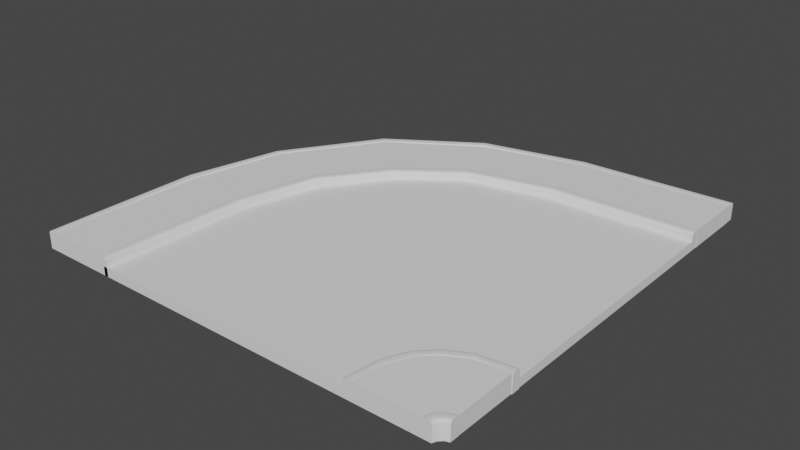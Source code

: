 # Source: CornerStreet.blend  (saved by Blender 3.0.42; exported with 4.5.12 LTS)
import bpy
from mathutils import Matrix  # noqa: F401  (used for matrix-valued properties, if any)

bpy.ops.wm.read_factory_settings(use_empty=True)
scene = bpy.context.scene
scene.name = 'Scene'

# ---- collections
col_collection = bpy.data.collections.new('Collection'); scene.collection.children.link(col_collection)

# ---- node groups
ng_auto_smooth = bpy.data.node_groups.new('Auto Smooth', 'GeometryNodeTree')
_s = ng_auto_smooth.interface.new_socket(name='Geometry', in_out='OUTPUT', socket_type='NodeSocketGeometry')
_s = ng_auto_smooth.interface.new_socket(name='Geometry', in_out='INPUT', socket_type='NodeSocketGeometry')
_s = ng_auto_smooth.interface.new_socket(name='Angle', in_out='INPUT', socket_type='NodeSocketFloat')
_s.subtype = 'ANGLE'
_s.min_value = 0.0
_s.max_value = 3.142
ng_auto_smooth.is_modifier = True
_N = ng_auto_smooth.nodes; _L = ng_auto_smooth.links
n0 = _N.new('NodeGroupOutput'); n0.name = 'Group Output'; n0.location = (480, -100)
n1 = _N.new('NodeGroupInput'); n1.name = 'Group Input'; n1.location = (-420, -300)
n2 = _N.new('NodeGroupInput'); n2.name = 'Group Input.001'; n2.location = (-60, -100)
n3 = _N.new('GeometryNodeSetShadeSmooth'); n3.name = 'Set Shade Smooth'; n3.location = (120, -100)
n3.domain = 'EDGE'
n4 = _N.new('GeometryNodeSetShadeSmooth'); n4.name = 'Set Shade Smooth.001'; n4.location = (300, -100)
n5 = _N.new('GeometryNodeInputMeshEdgeAngle'); n5.name = 'Edge Angle'; n5.location = (-420, -220)
n6 = _N.new('GeometryNodeInputEdgeSmooth'); n6.name = 'Is Edge Smooth'; n6.location = (-60, -160)
n7 = _N.new('GeometryNodeInputShadeSmooth'); n7.name = 'Is Face Smooth'; n7.location = (-240, -340)
n8 = _N.new('FunctionNodeBooleanMath'); n8.name = 'Boolean Math'; n8.location = (-60, -220)
n9 = _N.new('FunctionNodeCompare'); n9.name = 'Compare'; n9.location = (-240, -180)
n9.operation = 'LESS_EQUAL'
_L.new(n5.outputs[0], n9.inputs[0])
_L.new(n4.outputs[0], n0.inputs[0])
_L.new(n1.outputs[1], n9.inputs[1])
_L.new(n9.outputs[0], n8.inputs[0])
_L.new(n7.outputs[0], n8.inputs[1])
_L.new(n2.outputs[0], n3.inputs[0])
_L.new(n6.outputs[0], n3.inputs[1])
_L.new(n3.outputs[0], n4.inputs[0])
_L.new(n8.outputs[0], n3.inputs[2])
n0.is_active_output = True

# ---- world
world_world = bpy.data.worlds.new('World'); scene.world = world_world
world_world.use_nodes = True; world_world.node_tree.nodes.clear()
_N = world_world.node_tree.nodes; _L = world_world.node_tree.links
n0 = _N.new('ShaderNodeOutputWorld'); n0.name = 'World Output'; n0.location = (300, 300)
n1 = _N.new('ShaderNodeBackground'); n1.name = 'Background'; n1.location = (10, 300)
n1.inputs[0].default_value = (0.05088, 0.05088, 0.05088, 1.0)
_L.new(n1.outputs[0], n0.inputs[0])
n0.is_active_output = True
world_world.color = (0.05088, 0.05088, 0.05088)
world_world.use_sun_shadow = False
world_world.sun_shadow_jitter_overblur = 0.0

# ---- meshes
me_cube_002 = bpy.data.meshes.new('Cube.002')
me_cube_002.from_pydata([(-1.032, -1.0, -1.0), (-1.032, -1.0, 1.0), (-0.8776, 0.5614, -1.0), (-0.8776, 0.5614, 1.0), (1.0, -1.0, -1.0), (1.0, -1.0, 1.0), (1.0, 0.6, -1.0), (1.0, 0.6, 1.0)], [], [(0, 1, 3, 2), (2, 3, 7, 6), (6, 7, 5, 4), (4, 5, 1, 0), (2, 6, 4, 0), (7, 3, 1, 5)])
_uv = me_cube_002.uv_layers.new(name='UVMap')
_uv.uv.foreach_set('vector', [0.375, 0.0, 0.625, 0.0, 0.625, 0.25, 0.375, 0.25, 0.375, 0.25, 0.625, 0.25, 0.625, 0.5, 0.375, 0.5, 0.375, 0.5, 0.625, 0.5, 0.625, 0.75, 0.375, 0.75, 0.375, 0.75, 0.625, 0.75, 0.625, 1.0, 0.375, 1.0, 0.125, 0.5, 0.375, 0.5, 0.375, 0.75, 0.125, 0.75, 0.625, 0.5, 0.875, 0.5, 0.875, 0.75, 0.625, 0.75])
me_cube_002.use_remesh_fix_poles = True
me_cube_002.use_remesh_preserve_attributes = False
me_cube_002.update()
me_cube_004 = bpy.data.meshes.new('Cube.004')
me_cube_004.from_pydata([(-1.0, -1.0, -1.0), (-1.0, -1.0, 1.0), (12.72, 0.9195, -1.0), (12.72, 0.9195, 1.0), (1.0, -1.0, -1.0), (1.0, -1.0, 1.0), (12.72, 0.6395, -1.0), (12.72, 0.6395, 1.0), (-0.009666, 0.222, -1.083), (-0.009666, 0.222, 0.9166), (2.493, 0.1617, -1.0), (2.493, 0.1617, 0.9166), (7.778, 0.8922, 0.9166), (8.03, 0.6144, -1.0), (7.778, 0.8922, -1.083), (8.03, 0.6144, 0.9166), (-0.892, -0.1792, -1.0), (1.459, -0.1792, 0.9166), (-0.892, -0.1792, 0.9166), (1.459, -0.1792, -1.0), (1.878, 0.5728, -1.083), (4.224, 0.4169, 0.9166), (1.878, 0.5728, 0.9166), (4.224, 0.4169, -1.0), (4.824, 0.8111, 0.9166), (5.798, 0.5313, -1.0), (4.824, 0.8111, -1.083), (5.798, 0.5313, 0.9166)], [], [(14, 12, 3, 2), (2, 3, 7, 6), (19, 17, 5, 4), (4, 5, 1, 0), (16, 19, 4, 0), (17, 18, 1, 5), (21, 22, 9, 11), (20, 23, 10, 8), (23, 21, 11, 10), (16, 18, 9, 8), (6, 7, 15, 13), (2, 6, 13, 14), (7, 3, 12, 15), (26, 24, 12, 14), (0, 1, 18, 16), (11, 9, 18, 17), (8, 10, 19, 16), (10, 11, 17, 19), (8, 9, 22, 20), (25, 27, 21, 23), (26, 25, 23, 20), (27, 24, 22, 21), (15, 12, 24, 27), (14, 13, 25, 26), (13, 15, 27, 25), (20, 22, 24, 26)])
_uv = me_cube_004.uv_layers.new(name='UVMap')
_uv.uv.foreach_set('vector', [0.375, 0.1875, 0.625, 0.1875, 0.625, 0.25, 0.375, 0.25, 0.375, 0.25, 0.625, 0.25, 0.625, 0.5, 0.375, 0.5, 0.375, 0.6875, 0.625, 0.6875, 0.625, 0.75, 0.375, 0.75, 0.375, 0.75, 0.625, 0.75, 0.625, 1.0, 0.375, 1.0, 0.125, 0.6875, 0.375, 0.6875, 0.375, 0.75, 0.125, 0.75, 0.625, 0.6875, 0.875, 0.6875, 0.875, 0.75, 0.625, 0.75, 0.625, 0.5938, 0.875, 0.5938, 0.875, 0.625, 0.625, 0.625, 0.125, 0.5938, 0.375, 0.5938, 0.375, 0.625, 0.125, 0.625, 0.375, 0.5938, 0.625, 0.5938, 0.625, 0.625, 0.375, 0.625, 0.375, 0.0625, 0.625, 0.0625, 0.625, 0.125, 0.375, 0.125, 0.375, 0.5, 0.625, 0.5, 0.625, 0.5625, 0.375, 0.5625, 0.125, 0.5, 0.375, 0.5, 0.375, 0.5625, 0.125, 0.5625, 0.625, 0.5, 0.875, 0.5, 0.875, 0.5625, 0.625, 0.5625, 0.375, 0.1719, 0.625, 0.1719, 0.625, 0.1875, 0.375, 0.1875, 0.375, 0.0, 0.625, 0.0, 0.625, 0.0625, 0.375, 0.0625, 0.625, 0.625, 0.875, 0.625, 0.875, 0.6875, 0.625, 0.6875, 0.125, 0.625, 0.375, 0.625, 0.375, 0.6875, 0.125, 0.6875, 0.375, 0.625, 0.625, 0.625, 0.625, 0.6875, 0.375, 0.6875, 0.375, 0.125, 0.625, 0.125, 0.625, 0.1562, 0.375, 0.1562, 0.375, 0.5781, 0.625, 0.5781, 0.625, 0.5938, 0.375, 0.5938, 0.125, 0.5781, 0.375, 0.5781, 0.375, 0.5938, 0.125, 0.5938, 0.625, 0.5781, 0.875, 0.5781, 0.875, 0.5938, 0.625, 0.5938, 0.625, 0.5625, 0.875, 0.5625, 0.875, 0.5781, 0.625, 0.5781, 0.125, 0.5625, 0.375, 0.5625, 0.375, 0.5781, 0.125, 0.5781, 0.375, 0.5625, 0.625, 0.5625, 0.625, 0.5781, 0.375, 0.5781, 0.375, 0.1562, 0.625, 0.1562, 0.625, 0.1719, 0.375, 0.1719])
me_cube_004.use_remesh_fix_poles = True
me_cube_004.use_remesh_preserve_attributes = False
me_cube_004.update()
me_cube_005 = bpy.data.meshes.new('Cube.005')
me_cube_005.from_pydata([(-0.1, -5.0, -0.2), (8.099, 3.196, -0.2), (0.1, -5.0, -0.2), (8.099, 2.996, -0.2), (0.1, -5.0, 0.1493), (0.04929, -5.0, 0.2), (0.09321, -5.0, 0.1746), (0.07464, -5.0, 0.1932), (8.099, 3.047, 0.2), (8.099, 2.996, 0.1493), (8.099, 3.022, 0.1932), (8.099, 3.003, 0.1746), (-0.08459, -5.0, 0.2), (-0.1, -5.0, 0.1846), (-0.09229, -5.0, 0.1979), (-0.09793, -5.0, 0.1923), (8.099, 3.196, 0.1846), (8.099, 3.181, 0.2), (8.099, 3.194, 0.1923), (8.099, 3.189, 0.1979), (0.002853, -1.628, -0.2), (0.2012, -1.654, -0.2), (0.1509, -1.648, 0.1909), (0.176, -1.651, 0.1841), (0.1944, -1.653, 0.1656), (0.2012, -1.654, 0.1402), (0.01814, -1.63, 0.1909), (0.0105, -1.629, 0.1888), (0.004901, -1.629, 0.1832), (0.002853, -1.628, 0.1755), (4.829, 2.884, -0.2), (4.826, 2.91, 0.2024), (4.828, 2.891, 0.1839), (4.829, 2.884, 0.1585), (4.806, 3.067, 0.2092), (4.804, 3.083, -0.2), (4.823, 2.935, 0.2092), (4.805, 3.075, 0.2071), (4.804, 3.081, 0.2015), (4.804, 3.083, 0.1938), (2.874, 2.646, -0.2), (2.947, 2.516, 0.1903), (2.877, 2.639, 0.1979), (2.875, 2.644, 0.1923), (2.874, 2.646, 0.1846), (2.973, 2.472, -0.2), (2.96, 2.494, 0.1835), (2.969, 2.478, 0.1649), (2.973, 2.472, 0.1396), (2.881, 2.632, 0.2), (0.4893, 0.1952, -0.2), (0.6245, 0.132, 0.2076), (0.4962, 0.192, 0.2055), (0.4911, 0.1944, 0.1999), (0.4893, 0.1952, 0.1922), (0.6704, 0.1105, -0.2), (0.6474, 0.1212, 0.2008), (0.6643, 0.1133, 0.1822), (0.6704, 0.1105, 0.1569), (0.5032, 0.1887, 0.2076), (1.676, 1.49, -0.2), (1.658, 1.512, 0.1932), (1.67, 1.498, 0.1746), (1.674, 1.492, 0.1493), (1.558, 1.632, 0.2), (1.548, 1.644, -0.2), (1.642, 1.531, 0.2), (1.553, 1.638, 0.1979), (1.549, 1.642, 0.1923), (1.548, 1.644, 0.1846)], [], [(22, 26, 12, 5), (35, 39, 16, 1), (20, 21, 2, 0), (21, 25, 4, 2), (22, 5, 7, 23), (23, 7, 6, 24), (24, 6, 4, 25), (1, 16, 18, 19, 17, 8, 10, 11, 9, 3), (34, 17, 19, 37), (37, 19, 18, 38), (38, 18, 16, 39), (2, 4, 6, 7, 5, 12, 14, 15, 13, 0), (15, 28, 29, 13), (14, 27, 28, 15), (12, 26, 27, 14), (57, 24, 25, 58), (56, 23, 24, 57), (51, 22, 23, 56), (55, 58, 25, 21), (50, 55, 21, 20), (0, 13, 29, 20), (51, 59, 26, 22), (8, 17, 34, 36), (1, 3, 30, 35), (3, 9, 33, 30), (8, 36, 31, 10), (10, 31, 32, 11), (11, 32, 33, 9), (43, 38, 39, 44), (42, 37, 38, 43), (49, 34, 37, 42), (40, 44, 39, 35), (65, 69, 44, 40), (64, 49, 42, 67), (67, 42, 43, 68), (68, 43, 44, 69), (36, 34, 49, 41), (35, 30, 45, 40), (30, 33, 48, 45), (36, 41, 46, 31), (31, 46, 47, 32), (32, 47, 48, 33), (28, 53, 54, 29), (27, 52, 53, 28), (26, 59, 52, 27), (20, 29, 54, 50), (66, 64, 59, 51), (65, 60, 55, 50), (60, 63, 58, 55), (66, 51, 56, 61), (61, 56, 57, 62), (62, 57, 58, 63), (47, 62, 63, 48), (46, 61, 62, 47), (41, 66, 61, 46), (45, 48, 63, 60), (40, 45, 60, 65), (41, 49, 64, 66), (53, 68, 69, 54), (52, 67, 68, 53), (59, 64, 67, 52), (50, 54, 69, 65)])
me_cube_005.polygons.foreach_set('use_smooth', [True] * 62)
_uv = me_cube_005.uv_layers.new(name='UVMap')
_uv.uv.foreach_set('vector', [0.6884, 0.7125, 0.8557, 0.7125, 0.8557, 0.75, 0.6884, 0.75, 0.375, 0.2224, 0.6154, 0.2224, 0.6154, 0.25, 0.375, 0.25, 0.125, 0.7125, 0.375, 0.7125, 0.375, 0.75, 0.125, 0.75, 0.375, 0.7125, 0.5933, 0.7125, 0.5933, 0.75, 0.375, 0.75, 0.6884, 0.7125, 0.6884, 0.75, 0.6567, 0.75, 0.6567, 0.7125, 0.6567, 0.7125, 0.6567, 0.75, 0.6092, 0.75, 0.6092, 0.7125, 0.6092, 0.7125, 0.6092, 0.75, 0.5933, 0.75, 0.5933, 0.7125, 0.375, 0.25, 0.6154, 0.25, 0.6202, 0.2526, 0.6237, 0.2596, 0.625, 0.2693, 0.625, 0.4366, 0.6208, 0.4683, 0.6092, 0.4915, 0.5933, 0.5, 0.375, 0.5, 0.8557, 0.5276, 0.8557, 0.5, 0.8654, 0.5, 0.8654, 0.5276, 0.625, 0.2224, 0.625, 0.25, 0.6202, 0.25, 0.6202, 0.2224, 0.6202, 0.2224, 0.6202, 0.25, 0.6154, 0.25, 0.6154, 0.2224, 0.375, 0.75, 0.5933, 0.75, 0.6092, 0.7585, 0.6208, 0.7817, 0.625, 0.8134, 0.625, 0.9807, 0.6237, 0.9904, 0.6202, 0.9974, 0.6154, 1.0, 0.375, 1.0, 0.6202, 0.0, 0.6202, 0.0375, 0.6154, 0.0375, 0.6154, 0.0, 0.625, 0.0, 0.625, 0.0375, 0.6202, 0.0375, 0.6202, 0.0, 0.8557, 0.75, 0.8557, 0.7125, 0.8654, 0.7125, 0.8654, 0.75, 0.6092, 0.6422, 0.6092, 0.7125, 0.5933, 0.7125, 0.5933, 0.6422, 0.6567, 0.6422, 0.6567, 0.7125, 0.6092, 0.7125, 0.6092, 0.6422, 0.6884, 0.6422, 0.6884, 0.7125, 0.6567, 0.7125, 0.6567, 0.6422, 0.375, 0.6422, 0.5933, 0.6422, 0.5933, 0.7125, 0.375, 0.7125, 0.125, 0.6422, 0.375, 0.6422, 0.375, 0.7125, 0.125, 0.7125, 0.375, 0.0, 0.6154, 0.0, 0.6154, 0.0375, 0.375, 0.0375, 0.6884, 0.6422, 0.8557, 0.6422, 0.8557, 0.7125, 0.6884, 0.7125, 0.6884, 0.5, 0.8557, 0.5, 0.8557, 0.5276, 0.6884, 0.5276, 0.125, 0.5, 0.375, 0.5, 0.375, 0.5276, 0.125, 0.5276, 0.375, 0.5, 0.5933, 0.5, 0.5933, 0.5276, 0.375, 0.5276, 0.6884, 0.5, 0.6884, 0.5276, 0.6567, 0.5276, 0.6567, 0.5, 0.6567, 0.5, 0.6567, 0.5276, 0.6092, 0.5276, 0.6092, 0.5, 0.6092, 0.5, 0.6092, 0.5276, 0.5933, 0.5276, 0.5933, 0.5, 0.6202, 0.178, 0.6202, 0.2224, 0.6154, 0.2224, 0.6154, 0.178, 0.625, 0.178, 0.625, 0.2224, 0.6202, 0.2224, 0.6202, 0.178, 0.8557, 0.572, 0.8557, 0.5276, 0.8654, 0.5276, 0.8654, 0.572, 0.375, 0.178, 0.6154, 0.178, 0.6154, 0.2224, 0.375, 0.2224, 0.375, 0.1429, 0.6154, 0.1429, 0.6154, 0.178, 0.375, 0.178, 0.8557, 0.6071, 0.8557, 0.572, 0.8654, 0.572, 0.8654, 0.6071, 0.625, 0.1429, 0.625, 0.178, 0.6202, 0.178, 0.6202, 0.1429, 0.6202, 0.1429, 0.6202, 0.178, 0.6154, 0.178, 0.6154, 0.1429, 0.6884, 0.5276, 0.8557, 0.5276, 0.8557, 0.572, 0.6884, 0.572, 0.125, 0.5276, 0.375, 0.5276, 0.375, 0.572, 0.125, 0.572, 0.375, 0.5276, 0.5933, 0.5276, 0.5933, 0.572, 0.375, 0.572, 0.6884, 0.5276, 0.6884, 0.572, 0.6567, 0.572, 0.6567, 0.5276, 0.6567, 0.5276, 0.6567, 0.572, 0.6092, 0.572, 0.6092, 0.5276, 0.6092, 0.5276, 0.6092, 0.572, 0.5933, 0.572, 0.5933, 0.5276, 0.6202, 0.0375, 0.6202, 0.1078, 0.6154, 0.1078, 0.6154, 0.0375, 0.625, 0.0375, 0.625, 0.1078, 0.6202, 0.1078, 0.6202, 0.0375, 0.8557, 0.7125, 0.8557, 0.6422, 0.8654, 0.6422, 0.8654, 0.7125, 0.375, 0.0375, 0.6154, 0.0375, 0.6154, 0.1078, 0.375, 0.1078, 0.6884, 0.6071, 0.8557, 0.6071, 0.8557, 0.6422, 0.6884, 0.6422, 0.125, 0.6071, 0.375, 0.6071, 0.375, 0.6422, 0.125, 0.6422, 0.375, 0.6071, 0.5933, 0.6071, 0.5933, 0.6422, 0.375, 0.6422, 0.6884, 0.6071, 0.6884, 0.6422, 0.6567, 0.6422, 0.6567, 0.6071, 0.6567, 0.6071, 0.6567, 0.6422, 0.6092, 0.6422, 0.6092, 0.6071, 0.6092, 0.6071, 0.6092, 0.6422, 0.5933, 0.6422, 0.5933, 0.6071, 0.6092, 0.572, 0.6092, 0.6071, 0.5933, 0.6071, 0.5933, 0.572, 0.6567, 0.572, 0.6567, 0.6071, 0.6092, 0.6071, 0.6092, 0.572, 0.6884, 0.572, 0.6884, 0.6071, 0.6567, 0.6071, 0.6567, 0.572, 0.375, 0.572, 0.5933, 0.572, 0.5933, 0.6071, 0.375, 0.6071, 0.125, 0.572, 0.375, 0.572, 0.375, 0.6071, 0.125, 0.6071, 0.6884, 0.572, 0.8557, 0.572, 0.8557, 0.6071, 0.6884, 0.6071, 0.6202, 0.1078, 0.6202, 0.1429, 0.6154, 0.1429, 0.6154, 0.1078, 0.625, 0.1078, 0.625, 0.1429, 0.6202, 0.1429, 0.6202, 0.1078, 0.8557, 0.6422, 0.8557, 0.6071, 0.8654, 0.6071, 0.8654, 0.6422, 0.375, 0.1078, 0.6154, 0.1078, 0.6154, 0.1429, 0.375, 0.1429])
me_cube_005.use_remesh_fix_poles = True
me_cube_005.use_remesh_preserve_attributes = False
me_cube_005.update()
me_cube_010 = bpy.data.meshes.new('Cube.010')
me_cube_010.from_pydata([(-9.7, -4.6, -0.2), (-0.1, 5.0, -0.2), (-9.7, -4.8, -0.2), (0.1, 5.0, -0.2), (-9.7, -4.8, 0.1493), (-9.7, -4.75, 0.2), (-9.7, -4.794, 0.1746), (-9.7, -4.775, 0.1932), (0.04929, 5.0, 0.2), (0.1, 5.0, 0.1493), (0.07464, 5.0, 0.1932), (0.09321, 5.0, 0.1746), (-9.7, -4.616, 0.2), (-9.7, -4.6, 0.1846), (-9.7, -4.608, 0.1979), (-9.7, -4.603, 0.1923), (-0.1, 5.0, 0.1846), (-0.08459, 5.0, 0.2), (-0.09793, 5.0, 0.1923), (-0.09229, 5.0, 0.1979), (-6.272, -4.462, -0.2), (-6.231, -4.657, -0.2), (-6.241, -4.608, 0.1909), (-6.236, -4.633, 0.1841), (-6.232, -4.651, 0.1656), (-6.231, -4.657, 0.1402), (-6.269, -4.477, 0.1909), (-6.27, -4.469, 0.1888), (-6.272, -4.464, 0.1832), (-6.272, -4.462, 0.1755), (0.01086, 1.498, -0.2), (-0.0141, 1.502, 0.2024), (0.004173, 1.499, 0.1839), (0.01086, 1.498, 0.1585), (-0.1709, 1.53, 0.2092), (-0.186, 1.533, -0.2), (-0.03906, 1.507, 0.2092), (-0.1785, 1.532, 0.2071), (-0.184, 1.533, 0.2015), (-0.186, 1.533, 0.1938), (-0.6595, -0.5971, -0.2), (-0.5211, -0.6531, 0.1903), (-0.6523, -0.6, 0.1979), (-0.6576, -0.5979, 0.1923), (-0.6595, -0.5971, 0.1846), (-0.4741, -0.6721, -0.2), (-0.4976, -0.6626, 0.1835), (-0.4804, -0.6695, 0.1649), (-0.4741, -0.6721, 0.1396), (-0.6452, -0.6029, 0.2), (-3.993, -3.912, -0.2), (-3.923, -4.043, 0.2076), (-3.99, -3.918, 0.2055), (-3.992, -3.913, 0.1999), (-3.993, -3.912, 0.1922), (-3.899, -4.088, -0.2), (-3.911, -4.066, 0.2008), (-3.902, -4.082, 0.1822), (-3.899, -4.088, 0.1569), (-3.986, -3.925, 0.2076), (-1.887, -2.789, -0.2), (-1.91, -2.772, 0.1932), (-1.895, -2.783, 0.1746), (-1.89, -2.788, 0.1493), (-2.035, -2.678, 0.2), (-2.047, -2.669, -0.2), (-1.93, -2.757, 0.2), (-2.041, -2.674, 0.1979), (-2.045, -2.67, 0.1923), (-2.047, -2.669, 0.1846)], [], [(22, 26, 12, 5), (35, 39, 16, 1), (20, 21, 2, 0), (21, 25, 4, 2), (22, 5, 7, 23), (23, 7, 6, 24), (24, 6, 4, 25), (1, 16, 18, 19, 17, 8, 10, 11, 9, 3), (34, 17, 19, 37), (37, 19, 18, 38), (38, 18, 16, 39), (2, 4, 6, 7, 5, 12, 14, 15, 13, 0), (15, 28, 29, 13), (14, 27, 28, 15), (12, 26, 27, 14), (57, 24, 25, 58), (56, 23, 24, 57), (51, 22, 23, 56), (55, 58, 25, 21), (50, 55, 21, 20), (0, 13, 29, 20), (51, 59, 26, 22), (8, 17, 34, 36), (1, 3, 30, 35), (3, 9, 33, 30), (8, 36, 31, 10), (10, 31, 32, 11), (11, 32, 33, 9), (43, 38, 39, 44), (42, 37, 38, 43), (49, 34, 37, 42), (40, 44, 39, 35), (65, 69, 44, 40), (64, 49, 42, 67), (67, 42, 43, 68), (68, 43, 44, 69), (36, 34, 49, 41), (35, 30, 45, 40), (30, 33, 48, 45), (36, 41, 46, 31), (31, 46, 47, 32), (32, 47, 48, 33), (28, 53, 54, 29), (27, 52, 53, 28), (26, 59, 52, 27), (20, 29, 54, 50), (66, 64, 59, 51), (65, 60, 55, 50), (60, 63, 58, 55), (66, 51, 56, 61), (61, 56, 57, 62), (62, 57, 58, 63), (47, 62, 63, 48), (46, 61, 62, 47), (41, 66, 61, 46), (45, 48, 63, 60), (40, 45, 60, 65), (41, 49, 64, 66), (53, 68, 69, 54), (52, 67, 68, 53), (59, 64, 67, 52), (50, 54, 69, 65)])
me_cube_010.polygons.foreach_set('use_smooth', [True] * 62)
_uv = me_cube_010.uv_layers.new(name='UVMap')
_uv.uv.foreach_set('vector', [0.6884, 0.7125, 0.8557, 0.7125, 0.8557, 0.75, 0.6884, 0.75, 0.375, 0.2224, 0.6154, 0.2224, 0.6154, 0.25, 0.375, 0.25, 0.125, 0.7125, 0.375, 0.7125, 0.375, 0.75, 0.125, 0.75, 0.375, 0.7125, 0.5933, 0.7125, 0.5933, 0.75, 0.375, 0.75, 0.6884, 0.7125, 0.6884, 0.75, 0.6567, 0.75, 0.6567, 0.7125, 0.6567, 0.7125, 0.6567, 0.75, 0.6092, 0.75, 0.6092, 0.7125, 0.6092, 0.7125, 0.6092, 0.75, 0.5933, 0.75, 0.5933, 0.7125, 0.375, 0.25, 0.6154, 0.25, 0.6202, 0.2526, 0.6237, 0.2596, 0.625, 0.2693, 0.625, 0.4366, 0.6208, 0.4683, 0.6092, 0.4915, 0.5933, 0.5, 0.375, 0.5, 0.8557, 0.5276, 0.8557, 0.5, 0.8654, 0.5, 0.8654, 0.5276, 0.625, 0.2224, 0.625, 0.25, 0.6202, 0.25, 0.6202, 0.2224, 0.6202, 0.2224, 0.6202, 0.25, 0.6154, 0.25, 0.6154, 0.2224, 0.375, 0.75, 0.5933, 0.75, 0.6092, 0.7585, 0.6208, 0.7817, 0.625, 0.8134, 0.625, 0.9807, 0.6237, 0.9904, 0.6202, 0.9974, 0.6154, 1.0, 0.375, 1.0, 0.6202, 0.0, 0.6202, 0.0375, 0.6154, 0.0375, 0.6154, 0.0, 0.625, 0.0, 0.625, 0.0375, 0.6202, 0.0375, 0.6202, 0.0, 0.8557, 0.75, 0.8557, 0.7125, 0.8654, 0.7125, 0.8654, 0.75, 0.6092, 0.6422, 0.6092, 0.7125, 0.5933, 0.7125, 0.5933, 0.6422, 0.6567, 0.6422, 0.6567, 0.7125, 0.6092, 0.7125, 0.6092, 0.6422, 0.6884, 0.6422, 0.6884, 0.7125, 0.6567, 0.7125, 0.6567, 0.6422, 0.375, 0.6422, 0.5933, 0.6422, 0.5933, 0.7125, 0.375, 0.7125, 0.125, 0.6422, 0.375, 0.6422, 0.375, 0.7125, 0.125, 0.7125, 0.375, 0.0, 0.6154, 0.0, 0.6154, 0.0375, 0.375, 0.0375, 0.6884, 0.6422, 0.8557, 0.6422, 0.8557, 0.7125, 0.6884, 0.7125, 0.6884, 0.5, 0.8557, 0.5, 0.8557, 0.5276, 0.6884, 0.5276, 0.125, 0.5, 0.375, 0.5, 0.375, 0.5276, 0.125, 0.5276, 0.375, 0.5, 0.5933, 0.5, 0.5933, 0.5276, 0.375, 0.5276, 0.6884, 0.5, 0.6884, 0.5276, 0.6567, 0.5276, 0.6567, 0.5, 0.6567, 0.5, 0.6567, 0.5276, 0.6092, 0.5276, 0.6092, 0.5, 0.6092, 0.5, 0.6092, 0.5276, 0.5933, 0.5276, 0.5933, 0.5, 0.6202, 0.178, 0.6202, 0.2224, 0.6154, 0.2224, 0.6154, 0.178, 0.625, 0.178, 0.625, 0.2224, 0.6202, 0.2224, 0.6202, 0.178, 0.8557, 0.572, 0.8557, 0.5276, 0.8654, 0.5276, 0.8654, 0.572, 0.375, 0.178, 0.6154, 0.178, 0.6154, 0.2224, 0.375, 0.2224, 0.375, 0.1429, 0.6154, 0.1429, 0.6154, 0.178, 0.375, 0.178, 0.8557, 0.6071, 0.8557, 0.572, 0.8654, 0.572, 0.8654, 0.6071, 0.625, 0.1429, 0.625, 0.178, 0.6202, 0.178, 0.6202, 0.1429, 0.6202, 0.1429, 0.6202, 0.178, 0.6154, 0.178, 0.6154, 0.1429, 0.6884, 0.5276, 0.8557, 0.5276, 0.8557, 0.572, 0.6884, 0.572, 0.125, 0.5276, 0.375, 0.5276, 0.375, 0.572, 0.125, 0.572, 0.375, 0.5276, 0.5933, 0.5276, 0.5933, 0.572, 0.375, 0.572, 0.6884, 0.5276, 0.6884, 0.572, 0.6567, 0.572, 0.6567, 0.5276, 0.6567, 0.5276, 0.6567, 0.572, 0.6092, 0.572, 0.6092, 0.5276, 0.6092, 0.5276, 0.6092, 0.572, 0.5933, 0.572, 0.5933, 0.5276, 0.6202, 0.0375, 0.6202, 0.1078, 0.6154, 0.1078, 0.6154, 0.0375, 0.625, 0.0375, 0.625, 0.1078, 0.6202, 0.1078, 0.6202, 0.0375, 0.8557, 0.7125, 0.8557, 0.6422, 0.8654, 0.6422, 0.8654, 0.7125, 0.375, 0.0375, 0.6154, 0.0375, 0.6154, 0.1078, 0.375, 0.1078, 0.6884, 0.6071, 0.8557, 0.6071, 0.8557, 0.6422, 0.6884, 0.6422, 0.125, 0.6071, 0.375, 0.6071, 0.375, 0.6422, 0.125, 0.6422, 0.375, 0.6071, 0.5933, 0.6071, 0.5933, 0.6422, 0.375, 0.6422, 0.6884, 0.6071, 0.6884, 0.6422, 0.6567, 0.6422, 0.6567, 0.6071, 0.6567, 0.6071, 0.6567, 0.6422, 0.6092, 0.6422, 0.6092, 0.6071, 0.6092, 0.6071, 0.6092, 0.6422, 0.5933, 0.6422, 0.5933, 0.6071, 0.6092, 0.572, 0.6092, 0.6071, 0.5933, 0.6071, 0.5933, 0.572, 0.6567, 0.572, 0.6567, 0.6071, 0.6092, 0.6071, 0.6092, 0.572, 0.6884, 0.572, 0.6884, 0.6071, 0.6567, 0.6071, 0.6567, 0.572, 0.375, 0.572, 0.5933, 0.572, 0.5933, 0.6071, 0.375, 0.6071, 0.125, 0.572, 0.375, 0.572, 0.375, 0.6071, 0.125, 0.6071, 0.6884, 0.572, 0.8557, 0.572, 0.8557, 0.6071, 0.6884, 0.6071, 0.6202, 0.1078, 0.6202, 0.1429, 0.6154, 0.1429, 0.6154, 0.1078, 0.625, 0.1078, 0.625, 0.1429, 0.6202, 0.1429, 0.6202, 0.1078, 0.8557, 0.6422, 0.8557, 0.6071, 0.8654, 0.6071, 0.8654, 0.6422, 0.375, 0.1078, 0.6154, 0.1078, 0.6154, 0.1429, 0.375, 0.1429])
me_cube_010.use_remesh_fix_poles = True
me_cube_010.use_remesh_preserve_attributes = False
me_cube_010.update()
me_cube_011 = bpy.data.meshes.new('Cube.011')
me_cube_011.from_pydata([(-0.1, 5.0, -0.2), (0.1, 5.0, -0.2), (0.04929, 5.0, 0.2), (0.1, 5.0, 0.1493), (0.07464, 5.0, 0.1932), (0.09321, 5.0, 0.1746), (-0.1, 5.0, 0.1846), (-0.08459, 5.0, 0.2), (-0.09793, 5.0, 0.1923), (-0.09229, 5.0, 0.1979), (-1.094, 3.112, 0.1827), (-1.186, 3.264, 0.2081), (-1.091, 3.106, -0.2), (-1.104, 3.128, 0.2013), (-1.091, 3.106, 0.1573), (-1.194, 3.277, 0.1926), (-1.193, 3.276, 0.2004), (-1.19, 3.271, 0.206), (-1.117, 3.15, 0.2081), (-1.194, 3.277, -0.2), (-1.91, 3.001, -0.2082), (-1.91, 3.026, 0.1942), (-1.91, 3.007, 0.1757), (-1.91, 3.001, 0.1503), (-1.91, 3.185, 0.201), (-1.91, 3.201, -0.2082), (-1.91, 3.051, 0.201), (-1.91, 3.193, 0.1989), (-1.91, 3.199, 0.1933), (-1.91, 3.201, 0.1856), (-0.6061, 3.401, 0.2001), (-0.7109, 3.52, 0.2069), (-0.5894, 3.381, 0.1562), (-0.5894, 3.381, -0.2), (-0.5939, 3.387, 0.1815), (-0.7211, 3.532, 0.1915), (-0.7197, 3.53, 0.1992), (-0.716, 3.526, 0.2048), (-0.6228, 3.42, 0.2069), (-0.7211, 3.532, -0.2), (-0.2323, 3.752, 0.1792), (-0.2265, 3.749, 0.1539), (-0.2483, 3.762, 0.1978), (-0.2265, 3.749, -0.2), (-0.3848, 3.844, 0.2046), (-0.398, 3.852, 0.1892), (-0.3962, 3.851, 0.1969), (-0.3914, 3.848, 0.2025), (-0.27, 3.775, 0.2046), (-0.398, 3.852, -0.2), (-0.1888, 4.317, 0.1871), (-0.1869, 4.316, 0.1948), (-0.1817, 4.314, 0.2005), (-0.05044, 4.261, 0.2025), (-0.1888, 4.317, -0.2), (-0.1745, 4.311, 0.2025), (-0.003436, 4.242, 0.1518), (-0.009734, 4.245, 0.1772), (-0.02694, 4.251, 0.1957), (-0.003436, 4.242, -0.2)], [], [(54, 50, 6, 0), (0, 6, 8, 9, 7, 2, 4, 5, 3, 1), (55, 7, 9, 52), (52, 9, 8, 51), (51, 8, 6, 50), (38, 31, 11, 18), (28, 16, 15, 29), (27, 17, 16, 28), (34, 10, 14, 32), (38, 18, 13, 30), (33, 32, 14, 12), (30, 13, 10, 34), (18, 11, 24, 26), (19, 12, 20, 25), (12, 14, 23, 20), (18, 26, 21, 13), (13, 21, 22, 10), (10, 22, 23, 14), (53, 48, 42, 58), (53, 55, 44, 48), (17, 37, 36, 16), (43, 41, 32, 33), (48, 38, 30, 42), (54, 59, 43, 49), (59, 56, 41, 43), (58, 42, 40, 57), (16, 36, 35, 15), (49, 43, 33, 39), (57, 40, 41, 56), (40, 34, 32, 41), (36, 46, 45, 35), (31, 44, 47, 37), (48, 44, 31, 38), (24, 11, 17, 27), (25, 29, 15, 19), (39, 33, 12, 19), (2, 7, 55, 53), (47, 52, 51, 46), (4, 58, 57, 5), (46, 51, 50, 45), (5, 57, 56, 3), (24, 27, 28, 29, 25, 20, 23, 22, 21, 26), (49, 45, 50, 54), (39, 35, 45, 49), (19, 15, 35, 39), (37, 47, 46, 36), (42, 30, 34, 40), (11, 31, 37, 17), (2, 53, 58, 4), (1, 3, 56, 59), (0, 1, 59, 54), (44, 55, 52, 47)])
me_cube_011.polygons.foreach_set('use_smooth', [True] * 52)
_uv = me_cube_011.uv_layers.new(name='UVMap')
_uv.uv.foreach_set('vector', [0.375, 0.2424, 0.6154, 0.2424, 0.6154, 0.25, 0.375, 0.25, 0.375, 0.25, 0.6154, 0.25, 0.6202, 0.2526, 0.6237, 0.2596, 0.625, 0.2693, 0.625, 0.4366, 0.6208, 0.4683, 0.6092, 0.4915, 0.5933, 0.5, 0.375, 0.5, 0.8557, 0.5076, 0.8557, 0.5, 0.8654, 0.5, 0.8654, 0.5076, 0.625, 0.2424, 0.625, 0.25, 0.6202, 0.25, 0.6202, 0.2424, 0.6202, 0.2424, 0.6202, 0.25, 0.6154, 0.25, 0.6154, 0.2424, 0.6884, 0.5207, 0.8557, 0.5207, 0.8557, 0.5242, 0.6884, 0.5242, 0.6202, 0.2224, 0.6202, 0.2258, 0.6154, 0.2258, 0.6154, 0.2224, 0.625, 0.2224, 0.625, 0.2258, 0.6202, 0.2258, 0.6202, 0.2224, 0.6092, 0.5207, 0.6092, 0.5242, 0.5933, 0.5242, 0.5933, 0.5207, 0.6884, 0.5207, 0.6884, 0.5242, 0.6567, 0.5242, 0.6567, 0.5207, 0.375, 0.5207, 0.5933, 0.5207, 0.5933, 0.5242, 0.375, 0.5242, 0.6567, 0.5207, 0.6567, 0.5242, 0.6092, 0.5242, 0.6092, 0.5207, 0.6884, 0.5242, 0.8557, 0.5242, 0.8557, 0.5276, 0.6884, 0.5276, 0.125, 0.5242, 0.375, 0.5242, 0.375, 0.5276, 0.125, 0.5276, 0.375, 0.5242, 0.5933, 0.5242, 0.5933, 0.5276, 0.375, 0.5276, 0.6884, 0.5242, 0.6884, 0.5276, 0.6567, 0.5276, 0.6567, 0.5242, 0.6567, 0.5242, 0.6567, 0.5276, 0.6092, 0.5276, 0.6092, 0.5242, 0.6092, 0.5242, 0.6092, 0.5276, 0.5933, 0.5276, 0.5933, 0.5242, 0.6884, 0.5076, 0.6884, 0.5138, 0.6567, 0.5138, 0.6567, 0.5076, 0.6884, 0.5076, 0.8557, 0.5076, 0.8557, 0.5138, 0.6884, 0.5138, 0.625, 0.2258, 0.625, 0.2293, 0.6202, 0.2293, 0.6202, 0.2258, 0.375, 0.5138, 0.5933, 0.5138, 0.5933, 0.5207, 0.375, 0.5207, 0.6884, 0.5138, 0.6884, 0.5207, 0.6567, 0.5207, 0.6567, 0.5138, 0.125, 0.5076, 0.375, 0.5076, 0.375, 0.5138, 0.125, 0.5138, 0.375, 0.5076, 0.5933, 0.5076, 0.5933, 0.5138, 0.375, 0.5138, 0.6567, 0.5076, 0.6567, 0.5138, 0.6092, 0.5138, 0.6092, 0.5076, 0.6202, 0.2258, 0.6202, 0.2293, 0.6154, 0.2293, 0.6154, 0.2258, 0.125, 0.5138, 0.375, 0.5138, 0.375, 0.5207, 0.125, 0.5207, 0.6092, 0.5076, 0.6092, 0.5138, 0.5933, 0.5138, 0.5933, 0.5076, 0.6092, 0.5138, 0.6092, 0.5207, 0.5933, 0.5207, 0.5933, 0.5138, 0.6202, 0.2293, 0.6202, 0.2362, 0.6154, 0.2362, 0.6154, 0.2293, 0.8557, 0.5207, 0.8557, 0.5138, 0.8654, 0.5138, 0.8654, 0.5207, 0.6884, 0.5138, 0.8557, 0.5138, 0.8557, 0.5207, 0.6884, 0.5207, 0.8557, 0.5276, 0.8557, 0.5242, 0.8654, 0.5242, 0.8654, 0.5276, 0.375, 0.2224, 0.6154, 0.2224, 0.6154, 0.2258, 0.375, 0.2258, 0.125, 0.5207, 0.375, 0.5207, 0.375, 0.5242, 0.125, 0.5242, 0.6884, 0.5, 0.8557, 0.5, 0.8557, 0.5076, 0.6884, 0.5076, 0.625, 0.2362, 0.625, 0.2424, 0.6202, 0.2424, 0.6202, 0.2362, 0.6567, 0.5, 0.6567, 0.5076, 0.6092, 0.5076, 0.6092, 0.5, 0.6202, 0.2362, 0.6202, 0.2424, 0.6154, 0.2424, 0.6154, 0.2362, 0.6092, 0.5, 0.6092, 0.5076, 0.5933, 0.5076, 0.5933, 0.5, 0.8557, 0.5276, 0.8654, 0.5276, 0.6202, 0.2224, 0.6154, 0.2224, 0.375, 0.2224, 0.375, 0.5276, 0.5933, 0.5276, 0.6092, 0.5276, 0.6567, 0.5276, 0.6884, 0.5276, 0.375, 0.2362, 0.6154, 0.2362, 0.6154, 0.2424, 0.375, 0.2424, 0.375, 0.2293, 0.6154, 0.2293, 0.6154, 0.2362, 0.375, 0.2362, 0.375, 0.2258, 0.6154, 0.2258, 0.6154, 0.2293, 0.375, 0.2293, 0.625, 0.2293, 0.625, 0.2362, 0.6202, 0.2362, 0.6202, 0.2293, 0.6567, 0.5138, 0.6567, 0.5207, 0.6092, 0.5207, 0.6092, 0.5138, 0.8557, 0.5242, 0.8557, 0.5207, 0.8654, 0.5207, 0.8654, 0.5242, 0.6884, 0.5, 0.6884, 0.5076, 0.6567, 0.5076, 0.6567, 0.5, 0.375, 0.5, 0.5933, 0.5, 0.5933, 0.5076, 0.375, 0.5076, 0.125, 0.5, 0.375, 0.5, 0.375, 0.5076, 0.125, 0.5076, 0.8557, 0.5138, 0.8557, 0.5076, 0.8654, 0.5076, 0.8654, 0.5138])
me_cube_011.use_remesh_fix_poles = True
me_cube_011.use_remesh_preserve_attributes = False
me_cube_011.update()
me_cube_012 = bpy.data.meshes.new('Cube.012')
me_cube_012.from_pydata([(-0.1, -5.0, -0.2), (0.1, -5.0, -0.2), (0.1, -5.0, 0.1493), (0.04929, -5.0, 0.2), (0.09321, -5.0, 0.1746), (0.07464, -5.0, 0.1932), (-0.08459, -5.0, 0.2), (-0.1, -5.0, 0.1846), (-0.09229, -5.0, 0.1979), (-0.09793, -5.0, 0.1923), (0.3039, -4.602, -0.2), (0.3039, -4.802, -0.2), (0.3039, -4.749, 0.1989), (0.3039, -4.775, 0.1921), (0.3039, -4.793, 0.1735), (0.3039, -4.8, 0.1482), (0.3039, -4.615, 0.1989), (0.3039, -4.608, 0.1968), (0.3039, -4.602, 0.1912), (0.3039, -4.6, 0.1835), (-0.04739, -4.82, -0.2), (0.08239, -4.894, 0.1968), (-0.04069, -4.824, 0.1948), (-0.0456, -4.821, 0.1891), (-0.04739, -4.82, 0.1814), (0.1265, -4.919, -0.2), (0.1044, -4.907, 0.19), (0.1206, -4.916, 0.1715), (0.1265, -4.919, 0.1461), (-0.03399, -4.828, 0.1968), (0.2074, -4.836, -0.2), (0.1936, -4.815, 0.1871), (0.2037, -4.831, 0.1685), (0.2074, -4.836, 0.1432), (0.1071, -4.681, 0.1939), (0.09874, -4.668, -0.2), (0.1798, -4.794, 0.1939), (0.1029, -4.675, 0.1918), (0.09986, -4.67, 0.1862), (0.09874, -4.668, 0.1785)], [], [(21, 29, 6, 3), (20, 25, 1, 0), (25, 28, 2, 1), (21, 3, 5, 26), (26, 5, 4, 27), (27, 4, 2, 28), (1, 2, 4, 5, 3, 6, 8, 9, 7, 0), (38, 18, 19, 39), (37, 17, 18, 38), (34, 16, 17, 37), (35, 39, 19, 10), (19, 18, 17, 16, 12, 13, 14, 15, 11, 10), (0, 7, 24, 20), (6, 29, 22, 8), (8, 22, 23, 9), (9, 23, 24, 7), (32, 27, 28, 33), (31, 26, 27, 32), (36, 21, 26, 31), (30, 33, 28, 25), (35, 30, 25, 20), (36, 34, 29, 21), (12, 16, 34, 36), (10, 11, 30, 35), (11, 15, 33, 30), (12, 36, 31, 13), (13, 31, 32, 14), (14, 32, 33, 15), (20, 24, 39, 35), (29, 34, 37, 22), (22, 37, 38, 23), (23, 38, 39, 24)])
me_cube_012.polygons.foreach_set('use_smooth', [True] * 32)
_uv = me_cube_012.uv_layers.new(name='UVMap')
_uv.uv.foreach_set('vector', [0.6884, 0.7369, 0.8557, 0.7369, 0.8557, 0.75, 0.6884, 0.75, 0.125, 0.7369, 0.375, 0.7369, 0.375, 0.75, 0.125, 0.75, 0.375, 0.7369, 0.5933, 0.7369, 0.5933, 0.75, 0.375, 0.75, 0.6884, 0.7369, 0.6884, 0.75, 0.6567, 0.75, 0.6567, 0.7369, 0.6567, 0.7369, 0.6567, 0.75, 0.6092, 0.75, 0.6092, 0.7369, 0.6092, 0.7369, 0.6092, 0.75, 0.5933, 0.75, 0.5933, 0.7369, 0.375, 0.75, 0.5933, 0.75, 0.6092, 0.7585, 0.6208, 0.7817, 0.625, 0.8134, 0.625, 0.9807, 0.6237, 0.9904, 0.6202, 0.9974, 0.6154, 1.0, 0.375, 1.0, 0.6202, 0.02531, 0.6202, 0.0375, 0.6154, 0.0375, 0.6154, 0.02531, 0.625, 0.02531, 0.625, 0.0375, 0.6202, 0.0375, 0.6202, 0.02531, 0.8557, 0.7247, 0.8557, 0.7125, 0.8654, 0.7125, 0.8654, 0.7247, 0.375, 0.02531, 0.6154, 0.02531, 0.6154, 0.0375, 0.375, 0.0375, 0.6154, 0.0375, 0.6202, 0.0375, 0.8654, 0.7125, 0.8557, 0.7125, 0.6884, 0.7125, 0.6567, 0.7125, 0.6092, 0.7125, 0.5933, 0.7125, 0.375, 0.7125, 0.375, 0.0375, 0.375, 0.0, 0.6154, 0.0, 0.6154, 0.01312, 0.375, 0.01313, 0.8557, 0.75, 0.8557, 0.7369, 0.8654, 0.7369, 0.8654, 0.75, 0.625, 0.0, 0.625, 0.01313, 0.6202, 0.01313, 0.6202, 0.0, 0.6202, 0.0, 0.6202, 0.01313, 0.6154, 0.01312, 0.6154, 0.0, 0.6092, 0.7247, 0.6092, 0.7369, 0.5933, 0.7369, 0.5933, 0.7247, 0.6567, 0.7247, 0.6567, 0.7369, 0.6092, 0.7369, 0.6092, 0.7247, 0.6884, 0.7247, 0.6884, 0.7369, 0.6567, 0.7369, 0.6567, 0.7247, 0.375, 0.7247, 0.5933, 0.7247, 0.5933, 0.7369, 0.375, 0.7369, 0.125, 0.7247, 0.375, 0.7247, 0.375, 0.7369, 0.125, 0.7369, 0.6884, 0.7247, 0.8557, 0.7247, 0.8557, 0.7369, 0.6884, 0.7369, 0.6884, 0.7125, 0.8557, 0.7125, 0.8557, 0.7247, 0.6884, 0.7247, 0.125, 0.7125, 0.375, 0.7125, 0.375, 0.7247, 0.125, 0.7247, 0.375, 0.7125, 0.5933, 0.7125, 0.5933, 0.7247, 0.375, 0.7247, 0.6884, 0.7125, 0.6884, 0.7247, 0.6567, 0.7247, 0.6567, 0.7125, 0.6567, 0.7125, 0.6567, 0.7247, 0.6092, 0.7247, 0.6092, 0.7125, 0.6092, 0.7125, 0.6092, 0.7247, 0.5933, 0.7247, 0.5933, 0.7125, 0.375, 0.01313, 0.6154, 0.01312, 0.6154, 0.02531, 0.375, 0.02531, 0.8557, 0.7369, 0.8557, 0.7247, 0.8654, 0.7247, 0.8654, 0.7369, 0.625, 0.01313, 0.625, 0.02531, 0.6202, 0.02531, 0.6202, 0.01313, 0.6202, 0.01313, 0.6202, 0.02531, 0.6154, 0.02531, 0.6154, 0.01312])
me_cube_012.use_remesh_fix_poles = True
me_cube_012.use_remesh_preserve_attributes = False
me_cube_012.update()
me_cube_009 = bpy.data.meshes.new('Cube.009')
me_cube_009.from_pydata([(-1.0, -1.0, -1.0), (-1.0, -1.0, 1.0), (1.571, -0.64, -1.0), (1.571, -0.64, 1.0), (1.0, -1.0, -1.0), (1.0, -1.0, 0.9316), (1.571, -0.92, -1.0), (1.571, -0.92, 0.9316), (-0.1368, -0.6804, -1.0), (-0.1368, -0.6804, 1.0), (1.226, -0.9608, -1.0), (1.226, -0.9608, 0.9316), (0.5811, -0.6346, 1.0), (1.355, -0.941, -1.0), (0.5811, -0.6346, -1.0), (1.355, -0.941, 0.9316), (-0.8953, -0.8226, -1.0), (1.151, -0.9727, 0.9316), (-0.8953, -0.8226, 1.0), (1.151, -0.9727, -1.0)], [], [(14, 12, 3, 2), (2, 3, 7, 6), (19, 17, 5, 4), (4, 5, 1, 0), (16, 19, 4, 0), (17, 18, 1, 5), (15, 12, 9, 11), (14, 13, 10, 8), (13, 15, 11, 10), (16, 18, 9, 8), (6, 7, 15, 13), (2, 6, 13, 14), (7, 3, 12, 15), (8, 9, 12, 14), (0, 1, 18, 16), (11, 9, 18, 17), (8, 10, 19, 16), (10, 11, 17, 19)])
_uv = me_cube_009.uv_layers.new(name='UVMap')
_uv.uv.foreach_set('vector', [0.375, 0.1875, 0.625, 0.1875, 0.625, 0.25, 0.375, 0.25, 0.375, 0.25, 0.625, 0.25, 0.625, 0.5, 0.375, 0.5, 0.375, 0.6875, 0.625, 0.6875, 0.625, 0.75, 0.375, 0.75, 0.375, 0.75, 0.625, 0.75, 0.625, 1.0, 0.375, 1.0, 0.125, 0.6875, 0.375, 0.6875, 0.375, 0.75, 0.125, 0.75, 0.625, 0.6875, 0.875, 0.6875, 0.875, 0.75, 0.625, 0.75, 0.625, 0.5625, 0.875, 0.5625, 0.875, 0.625, 0.625, 0.625, 0.125, 0.5625, 0.375, 0.5625, 0.375, 0.625, 0.125, 0.625, 0.375, 0.5625, 0.625, 0.5625, 0.625, 0.625, 0.375, 0.625, 0.375, 0.0625, 0.625, 0.0625, 0.625, 0.125, 0.375, 0.125, 0.375, 0.5, 0.625, 0.5, 0.625, 0.5625, 0.375, 0.5625, 0.125, 0.5, 0.375, 0.5, 0.375, 0.5625, 0.125, 0.5625, 0.625, 0.5, 0.875, 0.5, 0.875, 0.5625, 0.625, 0.5625, 0.375, 0.125, 0.625, 0.125, 0.625, 0.1875, 0.375, 0.1875, 0.375, 0.0, 0.625, 0.0, 0.625, 0.0625, 0.375, 0.0625, 0.625, 0.625, 0.875, 0.625, 0.875, 0.6875, 0.625, 0.6875, 0.125, 0.625, 0.375, 0.625, 0.375, 0.6875, 0.125, 0.6875, 0.375, 0.625, 0.625, 0.625, 0.625, 0.6875, 0.375, 0.6875])
me_cube_009.use_remesh_fix_poles = True
me_cube_009.use_remesh_preserve_attributes = False
me_cube_009.update()
me_cube_022 = bpy.data.meshes.new('Cube.022')
me_cube_022.from_pydata([(-0.3333, -0.6, -1.0), (-0.3333, -0.6, 1.0), (-0.3333, 0.6, -1.0), (-0.3333, 0.6, 1.0), (0.3333, -0.6, -1.0), (0.3333, -0.6, 1.0), (0.3333, 0.6, -1.0), (0.3333, 0.6, 1.0)], [], [(0, 1, 3, 2), (2, 3, 7, 6), (6, 7, 5, 4), (4, 5, 1, 0), (2, 6, 4, 0), (7, 3, 1, 5)])
_uv = me_cube_022.uv_layers.new(name='UVMap')
_uv.uv.foreach_set('vector', [0.375, 0.0, 0.625, 0.0, 0.625, 0.25, 0.375, 0.25, 0.375, 0.25, 0.625, 0.25, 0.625, 0.5, 0.375, 0.5, 0.375, 0.5, 0.625, 0.5, 0.625, 0.75, 0.375, 0.75, 0.375, 0.75, 0.625, 0.75, 0.625, 1.0, 0.375, 1.0, 0.125, 0.5, 0.375, 0.5, 0.375, 0.75, 0.125, 0.75, 0.625, 0.5, 0.875, 0.5, 0.875, 0.75, 0.625, 0.75])
me_cube_022.use_remesh_fix_poles = True
me_cube_022.use_remesh_preserve_attributes = False
me_cube_022.update()
me_cube_023 = bpy.data.meshes.new('Cube.023')
me_cube_023.from_pydata([(-0.3333, -0.6, -1.0), (-0.3333, -0.6, 1.0), (-0.3333, 0.6, -1.0), (-0.3333, 0.6, 1.0), (0.3333, -0.6, -1.0), (0.3333, -0.6, 1.0), (0.3333, 0.6, -1.0), (0.3333, 0.6, 1.0)], [], [(0, 1, 3, 2), (2, 3, 7, 6), (6, 7, 5, 4), (4, 5, 1, 0), (2, 6, 4, 0), (7, 3, 1, 5)])
_uv = me_cube_023.uv_layers.new(name='UVMap')
_uv.uv.foreach_set('vector', [0.375, 0.0, 0.625, 0.0, 0.625, 0.25, 0.375, 0.25, 0.375, 0.25, 0.625, 0.25, 0.625, 0.5, 0.375, 0.5, 0.375, 0.5, 0.625, 0.5, 0.625, 0.75, 0.375, 0.75, 0.375, 0.75, 0.625, 0.75, 0.625, 1.0, 0.375, 1.0, 0.125, 0.5, 0.375, 0.5, 0.375, 0.75, 0.125, 0.75, 0.625, 0.5, 0.875, 0.5, 0.875, 0.75, 0.625, 0.75])
me_cube_023.use_remesh_fix_poles = True
me_cube_023.use_remesh_preserve_attributes = False
me_cube_023.update()

# ---- objects
ob_cube_001 = bpy.data.objects.new('Cube.001', me_cube_002)
ob_cube_002 = bpy.data.objects.new('Cube.002', me_cube_004)
ob_cube_003 = bpy.data.objects.new('Cube.003', me_cube_005)
ob_cube_004 = bpy.data.objects.new('Cube.004', me_cube_010)
ob_cube_005 = bpy.data.objects.new('Cube.005', me_cube_011)
ob_cube_006 = bpy.data.objects.new('Cube.006', me_cube_012)
ob_cube_007 = bpy.data.objects.new('Cube.007', me_cube_009)
ob_cube_022 = bpy.data.objects.new('Cube.022', me_cube_022)
ob_cube_023 = bpy.data.objects.new('Cube.023', me_cube_023)

# ---- transforms, parenting, visibility, modifiers, constraints
ob_cube_001.location = (0.0, 0.0, -0.1)
ob_cube_001.scale = (3.0, 5.0, 0.1)
ob_cube_002.location = (-3.9, 0.0, 0.0)
ob_cube_002.scale = (0.7, 5.0, 0.2)
ob_cube_003.location = (-3.1, 0.0, 0.0)
_m = ob_cube_003.modifiers.new('Auto Smooth', 'NODES')
_m.node_group = ng_auto_smooth
_gi = [s.identifier for s in ng_auto_smooth.interface.items_tree if s.item_type == 'SOCKET' and s.in_out == 'INPUT']
_m[_gi[1]] = 0.6981  # Angle
ob_cube_004.location = (-4.7, 0.0, 0.0)
ob_cube_004.rotation_euler = (0.0, 0.0, 3.142)
_m = ob_cube_004.modifiers.new('Auto Smooth', 'NODES')
_m.node_group = ng_auto_smooth
_gi = [s.identifier for s in ng_auto_smooth.interface.items_tree if s.item_type == 'SOCKET' and s.in_out == 'INPUT']
_m[_gi[1]] = 0.6981  # Angle
ob_cube_005.location = (3.1, 0.0, 0.0)
ob_cube_005.rotation_euler = (0.0, 0.0, 3.142)
_m = ob_cube_005.modifiers.new('Auto Smooth', 'NODES')
_m.node_group = ng_auto_smooth
_gi = [s.identifier for s in ng_auto_smooth.interface.items_tree if s.item_type == 'SOCKET' and s.in_out == 'INPUT']
_m[_gi[1]] = 0.6981  # Angle
ob_cube_006.location = (4.7, 0.0, 0.0)
_m = ob_cube_006.modifiers.new('Auto Smooth', 'NODES')
_m.node_group = ng_auto_smooth
_gi = [s.identifier for s in ng_auto_smooth.interface.items_tree if s.item_type == 'SOCKET' and s.in_out == 'INPUT']
_m[_gi[1]] = 0.6981  # Angle
ob_cube_007.location = (3.9, 0.0, 0.0)
ob_cube_007.scale = (0.7, 5.0, 0.2)
ob_cube_022.location = (4.0, 0.0, -0.1)
ob_cube_022.scale = (3.0, 5.0, 0.1)
ob_cube_023.location = (4.0, -3.9, -0.1)
ob_cube_023.scale = (3.0, 1.5, 0.1)

# ---- collection membership
col_collection.objects.link(ob_cube_001)
col_collection.objects.link(ob_cube_002)
col_collection.objects.link(ob_cube_003)
col_collection.objects.link(ob_cube_004)
col_collection.objects.link(ob_cube_005)
col_collection.objects.link(ob_cube_006)
col_collection.objects.link(ob_cube_007)
col_collection.objects.link(ob_cube_022)
col_collection.objects.link(ob_cube_023)

# ---- scene / render settings (as saved in the file)
scene.frame_start = 1; scene.frame_end = 250; scene.frame_set(1)
scene.render.engine = 'BLENDER_EEVEE_NEXT'
scene.cycles.sampling_pattern = 'TABULATED_SOBOL'
scene.cycles.use_light_tree = False
scene.view_settings.view_transform = 'Filmic'
bpy.context.view_layer.update()

# ---- added for rendering (the .blend has no active camera and no usable light): camera, sun
cam_auto = bpy.data.cameras.new('AutoCamera')
cam_auto.lens = 50.0
cam_auto.sensor_width = 36.0
cam_auto.clip_end = 1000.0
ob_auto_camera = bpy.data.objects.new('AutoCamera', cam_auto)
scene.collection.objects.link(ob_auto_camera)
ob_auto_camera.location = (12.9407, -15.5027, 10.2649)
ob_auto_camera.rotation_euler = (1.09748, -7.21219e-08, 0.694738)
scene.camera = ob_auto_camera
light_auto_sun = bpy.data.lights.new('AutoSun', 'SUN')
light_auto_sun.energy = 3.0
light_auto_sun.angle = 0.0523599
ob_auto_sun = bpy.data.objects.new('AutoSun', light_auto_sun)
scene.collection.objects.link(ob_auto_sun)
ob_auto_sun.rotation_euler = (0.872665, 0.174533, 0.523599)
bpy.context.view_layer.update()
